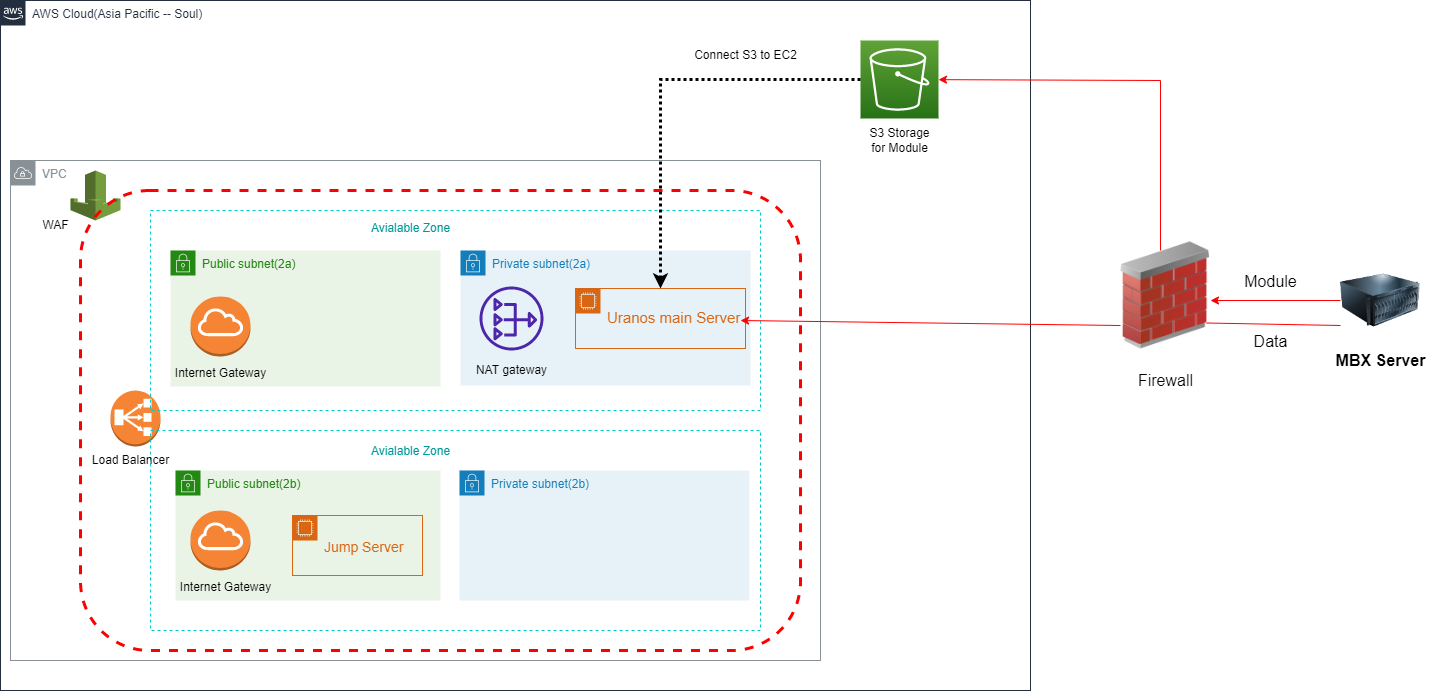

The diagram above was exported from draw.io. Its source (the exported page's mxGraphModel, read from the mxfile embedded in the PNG):
<mxGraphModel dx="1038" dy="1374" grid="1" gridSize="10" guides="1" tooltips="1" connect="1" arrows="1" fold="1" page="1" pageScale="1" pageWidth="1169" pageHeight="827" math="0" shadow="0">
  <root>
    <mxCell id="0" />
    <mxCell id="1" parent="0" />
    <mxCell id="vtwA8sPut-S2K1wKXcwo-1" value="VPC" style="sketch=0;outlineConnect=0;gradientColor=none;html=1;whiteSpace=wrap;fontSize=12;fontStyle=0;shape=mxgraph.aws4.group;grIcon=mxgraph.aws4.group_vpc;strokeColor=#879196;fillColor=none;verticalAlign=top;align=left;spacingLeft=30;fontColor=#879196;dashed=0;" parent="1" vertex="1">
      <mxGeometry x="80" y="130" width="810" height="500" as="geometry" />
    </mxCell>
    <mxCell id="vtwA8sPut-S2K1wKXcwo-6" value="" style="outlineConnect=0;dashed=0;verticalLabelPosition=bottom;verticalAlign=top;align=center;html=1;shape=mxgraph.aws3.classic_load_balancer;fillColor=#F58534;gradientColor=none;" parent="1" vertex="1">
      <mxGeometry x="180" y="360" width="50" height="56" as="geometry" />
    </mxCell>
    <mxCell id="vtwA8sPut-S2K1wKXcwo-11" value="" style="rounded=0;whiteSpace=wrap;html=1;dashed=1;strokeColor=#00CCCC;strokeWidth=1;fillColor=none;gradientColor=#ffffff;" parent="1" vertex="1">
      <mxGeometry x="220" y="400" width="610" height="200" as="geometry" />
    </mxCell>
    <mxCell id="vtwA8sPut-S2K1wKXcwo-12" value="" style="rounded=0;whiteSpace=wrap;html=1;dashed=1;strokeColor=#00CCCC;strokeWidth=1;fillColor=none;gradientColor=#ffffff;" parent="1" vertex="1">
      <mxGeometry x="220" y="180" width="610" height="200" as="geometry" />
    </mxCell>
    <mxCell id="vtwA8sPut-S2K1wKXcwo-13" value="&lt;font color=&quot;#009999&quot;&gt;Avialable Zone&lt;/font&gt;" style="text;html=1;resizable=0;autosize=1;align=center;verticalAlign=middle;points=[];fillColor=none;strokeColor=none;rounded=0;dashed=1;" parent="1" vertex="1">
      <mxGeometry x="430" y="183" width="100" height="30" as="geometry" />
    </mxCell>
    <mxCell id="vtwA8sPut-S2K1wKXcwo-14" value="&lt;font color=&quot;#009999&quot;&gt;Avialable Zone&lt;/font&gt;" style="text;html=1;resizable=0;autosize=1;align=center;verticalAlign=middle;points=[];fillColor=none;strokeColor=none;rounded=0;dashed=1;" parent="1" vertex="1">
      <mxGeometry x="430" y="406" width="100" height="30" as="geometry" />
    </mxCell>
    <mxCell id="vtwA8sPut-S2K1wKXcwo-16" value="Public subnet(2b)" style="points=[[0,0],[0.25,0],[0.5,0],[0.75,0],[1,0],[1,0.25],[1,0.5],[1,0.75],[1,1],[0.75,1],[0.5,1],[0.25,1],[0,1],[0,0.75],[0,0.5],[0,0.25]];outlineConnect=0;gradientColor=none;html=1;whiteSpace=wrap;fontSize=12;fontStyle=0;container=1;pointerEvents=0;collapsible=0;recursiveResize=0;shape=mxgraph.aws4.group;grIcon=mxgraph.aws4.group_security_group;grStroke=0;strokeColor=#248814;fillColor=#E9F3E6;verticalAlign=top;align=left;spacingLeft=30;fontColor=#248814;dashed=0;" parent="1" vertex="1">
      <mxGeometry x="245" y="440" width="265" height="130" as="geometry" />
    </mxCell>
    <mxCell id="VPFrxmpOL_sy5obyjlSU-2" value="&lt;font style=&quot;font-size: 14px;&quot;&gt;&lt;br&gt;Jump Server&lt;/font&gt;" style="points=[[0,0],[0.25,0],[0.5,0],[0.75,0],[1,0],[1,0.25],[1,0.5],[1,0.75],[1,1],[0.75,1],[0.5,1],[0.25,1],[0,1],[0,0.75],[0,0.5],[0,0.25]];outlineConnect=0;gradientColor=none;html=1;whiteSpace=wrap;fontSize=12;fontStyle=0;container=1;pointerEvents=0;collapsible=0;recursiveResize=0;shape=mxgraph.aws4.group;grIcon=mxgraph.aws4.group_ec2_instance_contents;strokeColor=#D86613;fillColor=none;verticalAlign=top;align=left;spacingLeft=30;fontColor=#D86613;dashed=0;" parent="vtwA8sPut-S2K1wKXcwo-16" vertex="1">
      <mxGeometry x="117" y="45" width="130" height="60" as="geometry" />
    </mxCell>
    <mxCell id="VPFrxmpOL_sy5obyjlSU-1" value="" style="outlineConnect=0;dashed=0;verticalLabelPosition=bottom;verticalAlign=top;align=center;html=1;shape=mxgraph.aws3.internet_gateway;fillColor=#F58534;gradientColor=none;fontColor=#009999;strokeColor=#00CCCC;strokeWidth=1;" parent="1" vertex="1">
      <mxGeometry x="260" y="480" width="60" height="60" as="geometry" />
    </mxCell>
    <mxCell id="VPFrxmpOL_sy5obyjlSU-3" value="Private subnet(2b)" style="points=[[0,0],[0.25,0],[0.5,0],[0.75,0],[1,0],[1,0.25],[1,0.5],[1,0.75],[1,1],[0.75,1],[0.5,1],[0.25,1],[0,1],[0,0.75],[0,0.5],[0,0.25]];outlineConnect=0;gradientColor=none;html=1;whiteSpace=wrap;fontSize=12;fontStyle=0;container=1;pointerEvents=0;collapsible=0;recursiveResize=0;shape=mxgraph.aws4.group;grIcon=mxgraph.aws4.group_security_group;grStroke=0;strokeColor=#147EBA;fillColor=#E6F2F8;verticalAlign=top;align=left;spacingLeft=30;fontColor=#147EBA;dashed=0;" parent="1" vertex="1">
      <mxGeometry x="529" y="440" width="290" height="130" as="geometry" />
    </mxCell>
    <mxCell id="VPFrxmpOL_sy5obyjlSU-8" value="AWS Cloud(Asia Pacific -- Soul)" style="points=[[0,0],[0.25,0],[0.5,0],[0.75,0],[1,0],[1,0.25],[1,0.5],[1,0.75],[1,1],[0.75,1],[0.5,1],[0.25,1],[0,1],[0,0.75],[0,0.5],[0,0.25]];outlineConnect=0;gradientColor=none;html=1;whiteSpace=wrap;fontSize=12;fontStyle=0;container=1;pointerEvents=0;collapsible=0;recursiveResize=0;shape=mxgraph.aws4.group;grIcon=mxgraph.aws4.group_aws_cloud_alt;strokeColor=#232F3E;fillColor=none;verticalAlign=top;align=left;spacingLeft=30;fontColor=#232F3E;dashed=0;" parent="1" vertex="1">
      <mxGeometry x="70" y="-30" width="1030" height="690" as="geometry" />
    </mxCell>
    <mxCell id="VPFrxmpOL_sy5obyjlSU-9" value="" style="sketch=0;points=[[0,0,0],[0.25,0,0],[0.5,0,0],[0.75,0,0],[1,0,0],[0,1,0],[0.25,1,0],[0.5,1,0],[0.75,1,0],[1,1,0],[0,0.25,0],[0,0.5,0],[0,0.75,0],[1,0.25,0],[1,0.5,0],[1,0.75,0]];outlineConnect=0;fontColor=#232F3E;gradientColor=#60A337;gradientDirection=north;fillColor=#277116;strokeColor=#ffffff;dashed=0;verticalLabelPosition=bottom;verticalAlign=top;align=center;html=1;fontSize=12;fontStyle=0;aspect=fixed;shape=mxgraph.aws4.resourceIcon;resIcon=mxgraph.aws4.s3;" parent="VPFrxmpOL_sy5obyjlSU-8" vertex="1">
      <mxGeometry x="860" y="40" width="78" height="78" as="geometry" />
    </mxCell>
    <mxCell id="vtwA8sPut-S2K1wKXcwo-15" value="Public subnet(2a)" style="points=[[0,0],[0.25,0],[0.5,0],[0.75,0],[1,0],[1,0.25],[1,0.5],[1,0.75],[1,1],[0.75,1],[0.5,1],[0.25,1],[0,1],[0,0.75],[0,0.5],[0,0.25]];outlineConnect=0;gradientColor=none;html=1;whiteSpace=wrap;fontSize=12;fontStyle=0;container=1;pointerEvents=0;collapsible=0;recursiveResize=0;shape=mxgraph.aws4.group;grIcon=mxgraph.aws4.group_security_group;grStroke=0;strokeColor=#248814;fillColor=#E9F3E6;verticalAlign=top;align=left;spacingLeft=30;fontColor=#248814;dashed=0;" parent="VPFrxmpOL_sy5obyjlSU-8" vertex="1">
      <mxGeometry x="170" y="250" width="270" height="136" as="geometry" />
    </mxCell>
    <mxCell id="VPFrxmpOL_sy5obyjlSU-26" value="&lt;font color=&quot;#000000&quot; style=&quot;font-size: 12px;&quot;&gt;Internet Gateway&lt;/font&gt;" style="text;html=1;resizable=0;autosize=1;align=center;verticalAlign=middle;points=[];fillColor=none;strokeColor=none;rounded=0;dashed=1;fontSize=15;fontColor=#009999;" parent="vtwA8sPut-S2K1wKXcwo-15" vertex="1">
      <mxGeometry x="-5" y="106" width="110" height="30" as="geometry" />
    </mxCell>
    <mxCell id="VPFrxmpOL_sy5obyjlSU-23" value="Private subnet(2a)" style="points=[[0,0],[0.25,0],[0.5,0],[0.75,0],[1,0],[1,0.25],[1,0.5],[1,0.75],[1,1],[0.75,1],[0.5,1],[0.25,1],[0,1],[0,0.75],[0,0.5],[0,0.25]];outlineConnect=0;gradientColor=none;html=1;whiteSpace=wrap;fontSize=12;fontStyle=0;container=1;pointerEvents=0;collapsible=0;recursiveResize=0;shape=mxgraph.aws4.group;grIcon=mxgraph.aws4.group_security_group;grStroke=0;strokeColor=#147EBA;fillColor=#E6F2F8;verticalAlign=top;align=left;spacingLeft=30;fontColor=#147EBA;dashed=0;" parent="VPFrxmpOL_sy5obyjlSU-8" vertex="1">
      <mxGeometry x="460" y="250" width="290" height="135" as="geometry" />
    </mxCell>
    <mxCell id="VPFrxmpOL_sy5obyjlSU-25" value="&lt;br&gt;&lt;font style=&quot;font-size: 15px;&quot;&gt;Uranos main Server&lt;/font&gt;" style="points=[[0,0],[0.25,0],[0.5,0],[0.75,0],[1,0],[1,0.25],[1,0.5],[1,0.75],[1,1],[0.75,1],[0.5,1],[0.25,1],[0,1],[0,0.75],[0,0.5],[0,0.25]];outlineConnect=0;gradientColor=none;html=1;whiteSpace=wrap;fontSize=12;fontStyle=0;container=1;pointerEvents=0;collapsible=0;recursiveResize=0;shape=mxgraph.aws4.group;grIcon=mxgraph.aws4.group_ec2_instance_contents;strokeColor=#D86613;fillColor=none;verticalAlign=top;align=left;spacingLeft=30;fontColor=#D86613;dashed=0;" parent="VPFrxmpOL_sy5obyjlSU-23" vertex="1">
      <mxGeometry x="115" y="38" width="170" height="60" as="geometry" />
    </mxCell>
    <mxCell id="VPFrxmpOL_sy5obyjlSU-24" value="" style="sketch=0;outlineConnect=0;fontColor=#232F3E;gradientColor=none;fillColor=#4D27AA;strokeColor=none;dashed=0;verticalLabelPosition=bottom;verticalAlign=top;align=center;html=1;fontSize=12;fontStyle=0;aspect=fixed;pointerEvents=1;shape=mxgraph.aws4.nat_gateway;" parent="VPFrxmpOL_sy5obyjlSU-23" vertex="1">
      <mxGeometry x="19" y="36" width="64" height="64" as="geometry" />
    </mxCell>
    <mxCell id="s74JvbKv9A3GNjfIYB-O-2" value="NAT gateway" style="text;html=1;resizable=0;autosize=1;align=center;verticalAlign=middle;points=[];fillColor=none;strokeColor=none;rounded=0;" parent="VPFrxmpOL_sy5obyjlSU-23" vertex="1">
      <mxGeometry x="6" y="105" width="90" height="30" as="geometry" />
    </mxCell>
    <mxCell id="VPFrxmpOL_sy5obyjlSU-29" value="&lt;font color=&quot;#000000&quot; style=&quot;font-size: 12px;&quot;&gt;Internet Gateway&lt;/font&gt;" style="text;html=1;resizable=0;autosize=1;align=center;verticalAlign=middle;points=[];fillColor=none;strokeColor=none;rounded=0;dashed=1;fontSize=15;fontColor=#009999;" parent="VPFrxmpOL_sy5obyjlSU-8" vertex="1">
      <mxGeometry x="170" y="570" width="110" height="30" as="geometry" />
    </mxCell>
    <mxCell id="s74JvbKv9A3GNjfIYB-O-1" value="WAF" style="text;html=1;resizable=0;autosize=1;align=center;verticalAlign=middle;points=[];fillColor=none;strokeColor=none;rounded=0;" parent="VPFrxmpOL_sy5obyjlSU-8" vertex="1">
      <mxGeometry x="30" y="210" width="50" height="30" as="geometry" />
    </mxCell>
    <mxCell id="s74JvbKv9A3GNjfIYB-O-3" value="Load Balancer" style="text;html=1;resizable=0;autosize=1;align=center;verticalAlign=middle;points=[];fillColor=none;strokeColor=none;rounded=0;" parent="VPFrxmpOL_sy5obyjlSU-8" vertex="1">
      <mxGeometry x="80" y="445" width="100" height="30" as="geometry" />
    </mxCell>
    <mxCell id="vtwA8sPut-S2K1wKXcwo-4" value="" style="outlineConnect=0;dashed=0;verticalLabelPosition=bottom;verticalAlign=top;align=center;html=1;shape=mxgraph.aws3.waf;fillColor=#759C3E;gradientColor=none;" parent="VPFrxmpOL_sy5obyjlSU-8" vertex="1">
      <mxGeometry x="70" y="170" width="50" height="50" as="geometry" />
    </mxCell>
    <mxCell id="s74JvbKv9A3GNjfIYB-O-6" value="S3 Storage&lt;br&gt;for Module" style="text;html=1;resizable=0;autosize=1;align=center;verticalAlign=middle;points=[];fillColor=none;strokeColor=none;rounded=0;" parent="VPFrxmpOL_sy5obyjlSU-8" vertex="1">
      <mxGeometry x="859" y="120" width="80" height="40" as="geometry" />
    </mxCell>
    <mxCell id="s74JvbKv9A3GNjfIYB-O-7" value="" style="endArrow=classic;html=1;rounded=0;exitX=0;exitY=0.5;exitDx=0;exitDy=0;exitPerimeter=0;dashed=1;dashPattern=1 1;strokeWidth=3;" parent="VPFrxmpOL_sy5obyjlSU-8" source="VPFrxmpOL_sy5obyjlSU-9" target="VPFrxmpOL_sy5obyjlSU-25" edge="1">
      <mxGeometry width="50" height="50" relative="1" as="geometry">
        <mxPoint x="630" y="130" as="sourcePoint" />
        <mxPoint x="680" y="80" as="targetPoint" />
        <Array as="points">
          <mxPoint x="660" y="79" />
        </Array>
      </mxGeometry>
    </mxCell>
    <mxCell id="s74JvbKv9A3GNjfIYB-O-8" value="Connect S3 to EC2" style="text;html=1;resizable=0;autosize=1;align=center;verticalAlign=middle;points=[];fillColor=none;strokeColor=none;rounded=0;" parent="VPFrxmpOL_sy5obyjlSU-8" vertex="1">
      <mxGeometry x="680" y="40" width="130" height="30" as="geometry" />
    </mxCell>
    <mxCell id="VPFrxmpOL_sy5obyjlSU-12" value="" style="image;html=1;image=img/lib/clip_art/networking/Firewall_02_128x128.png;dashed=1;fontSize=14;fontColor=#009999;strokeColor=#FF0000;strokeWidth=2;fillColor=none;gradientColor=none;" parent="1" vertex="1">
      <mxGeometry x="1190" y="210" width="90" height="110" as="geometry" />
    </mxCell>
    <mxCell id="VPFrxmpOL_sy5obyjlSU-20" value="" style="endArrow=classic;html=1;rounded=0;fontSize=14;fontColor=#009999;strokeColor=#FF0000;" parent="1" target="VPFrxmpOL_sy5obyjlSU-9" edge="1">
      <mxGeometry width="50" height="50" relative="1" as="geometry">
        <mxPoint x="1230" y="220" as="sourcePoint" />
        <mxPoint x="1010" y="40" as="targetPoint" />
        <Array as="points">
          <mxPoint x="1230" y="50" />
        </Array>
      </mxGeometry>
    </mxCell>
    <mxCell id="VPFrxmpOL_sy5obyjlSU-21" value="" style="endArrow=classic;html=1;rounded=0;fontSize=14;fontColor=#009999;strokeColor=#FF0000;" parent="1" edge="1">
      <mxGeometry width="50" height="50" relative="1" as="geometry">
        <mxPoint x="1190" y="295" as="sourcePoint" />
        <mxPoint x="810" y="290" as="targetPoint" />
      </mxGeometry>
    </mxCell>
    <mxCell id="VPFrxmpOL_sy5obyjlSU-22" value="" style="outlineConnect=0;dashed=0;verticalLabelPosition=bottom;verticalAlign=top;align=center;html=1;shape=mxgraph.aws3.internet_gateway;fillColor=#F58534;gradientColor=none;fontSize=14;fontColor=#009999;strokeColor=#FF0000;strokeWidth=2;" parent="1" vertex="1">
      <mxGeometry x="260" y="266" width="60" height="60" as="geometry" />
    </mxCell>
    <mxCell id="VPFrxmpOL_sy5obyjlSU-35" value="" style="image;html=1;image=img/lib/clip_art/computers/Server_128x128.png;dashed=1;fontSize=12;fontColor=#000000;strokeColor=#FF0000;strokeWidth=2;fillColor=none;gradientColor=none;" parent="1" vertex="1">
      <mxGeometry x="1410" y="220" width="80" height="100" as="geometry" />
    </mxCell>
    <mxCell id="VPFrxmpOL_sy5obyjlSU-36" value="&lt;span style=&quot;font-size: 16px;&quot;&gt;&lt;b&gt;MBX Server&lt;br&gt;&lt;/b&gt;&lt;/span&gt;" style="text;html=1;resizable=0;autosize=1;align=center;verticalAlign=middle;points=[];fillColor=none;strokeColor=none;rounded=0;dashed=1;fontSize=12;fontColor=#000000;" parent="1" vertex="1">
      <mxGeometry x="1395" y="315" width="110" height="30" as="geometry" />
    </mxCell>
    <mxCell id="VPFrxmpOL_sy5obyjlSU-38" value="" style="endArrow=classic;html=1;rounded=0;fontSize=16;fontColor=#FF0000;strokeColor=#FF0000;" parent="1" source="VPFrxmpOL_sy5obyjlSU-35" edge="1">
      <mxGeometry width="50" height="50" relative="1" as="geometry">
        <mxPoint x="1203" y="340" as="sourcePoint" />
        <mxPoint x="1280" y="270" as="targetPoint" />
      </mxGeometry>
    </mxCell>
    <mxCell id="VPFrxmpOL_sy5obyjlSU-39" value="&lt;font color=&quot;#000000&quot;&gt;Module&lt;/font&gt;" style="text;html=1;resizable=0;autosize=1;align=center;verticalAlign=middle;points=[];fillColor=none;strokeColor=none;rounded=0;dashed=1;fontSize=16;fontColor=#FF0000;" parent="1" vertex="1">
      <mxGeometry x="1300" y="236" width="80" height="30" as="geometry" />
    </mxCell>
    <mxCell id="VPFrxmpOL_sy5obyjlSU-40" value="" style="endArrow=none;html=1;rounded=0;fontSize=16;fontColor=#000000;strokeColor=#FF0000;entryX=1;entryY=0.75;entryDx=0;entryDy=0;exitX=0;exitY=0.75;exitDx=0;exitDy=0;" parent="1" source="VPFrxmpOL_sy5obyjlSU-35" edge="1">
      <mxGeometry width="50" height="50" relative="1" as="geometry">
        <mxPoint x="1406" y="290" as="sourcePoint" />
        <mxPoint x="1276" y="292.5" as="targetPoint" />
        <Array as="points" />
      </mxGeometry>
    </mxCell>
    <mxCell id="s74JvbKv9A3GNjfIYB-O-11" value="" style="rounded=1;whiteSpace=wrap;html=1;strokeColor=#FF0000;fillColor=none;dashed=1;strokeWidth=3;" parent="1" vertex="1">
      <mxGeometry x="150" y="160" width="720" height="460" as="geometry" />
    </mxCell>
    <mxCell id="s74JvbKv9A3GNjfIYB-O-12" value="&lt;font style=&quot;font-size: 16px;&quot;&gt;Data&lt;/font&gt;" style="text;html=1;resizable=0;autosize=1;align=center;verticalAlign=middle;points=[];fillColor=none;strokeColor=none;rounded=0;dashed=1;" parent="1" vertex="1">
      <mxGeometry x="1310" y="296" width="60" height="30" as="geometry" />
    </mxCell>
    <mxCell id="s74JvbKv9A3GNjfIYB-O-13" value="Firewall" style="text;html=1;resizable=0;autosize=1;align=center;verticalAlign=middle;points=[];fillColor=none;strokeColor=none;rounded=0;dashed=1;fontSize=16;" parent="1" vertex="1">
      <mxGeometry x="1195" y="335" width="80" height="30" as="geometry" />
    </mxCell>
  </root>
</mxGraphModel>